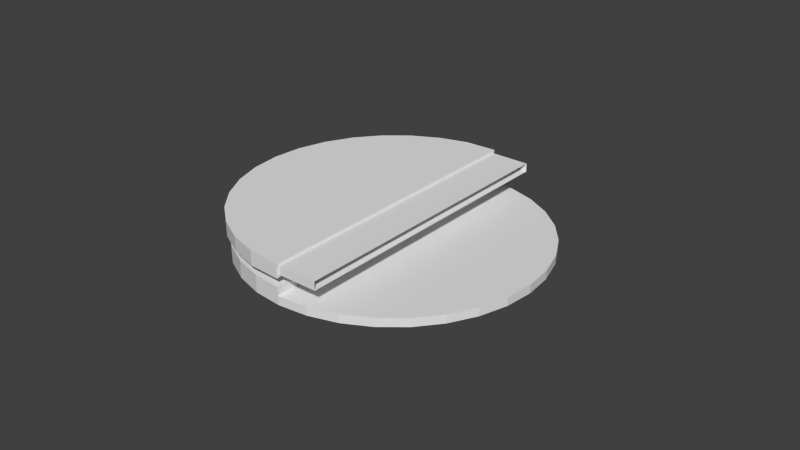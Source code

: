 # Source: Propulsor.blend  (saved by Blender 2.68.0; exported with 4.5.12 LTS)
import bpy
from mathutils import Matrix  # noqa: F401  (used for matrix-valued properties, if any)

bpy.ops.wm.read_factory_settings(use_empty=True)
scene = bpy.context.scene
scene.name = 'Scene'

# ---- collections
col_collection_1 = bpy.data.collections.new('Collection 1'); scene.collection.children.link(col_collection_1)
col_collection_1.hide_render = True
col_collection_1.hide_viewport = True
col_collection_2 = bpy.data.collections.new('Collection 2'); scene.collection.children.link(col_collection_2)
col_collection_2.hide_render = True
col_collection_2.hide_viewport = True
col_collection_12 = bpy.data.collections.new('Collection 12'); scene.collection.children.link(col_collection_12)

# ---- world
world_world = bpy.data.worlds.new('World'); scene.world = world_world
world_world.color = (0.05088, 0.05088, 0.05088)
world_world.use_sun_shadow = False
world_world.sun_shadow_jitter_overblur = 0.0
world_world.cycles.sampling_method = 'MANUAL'
world_world.cycles.sample_map_resolution = 256

# ---- meshes
me_cylinder_004 = bpy.data.meshes.new('Cylinder.004')
me_cylinder_004.from_pydata([(1.858, 9.342, -3.175), (0.0, 9.525, -3.175), (0.0, 9.525, 3.175), (1.858, 9.342, 3.175), (-1.858, 9.342, -3.175), (-1.858, 9.342, 3.175), (3.645, 8.8, -3.175), (3.645, 8.8, 3.175), (-3.645, 8.8, -3.175), (-3.645, 8.8, 3.175), (5.292, 7.92, -3.175), (5.292, 7.92, 3.175), (-5.292, 7.92, -3.175), (-5.292, 7.92, 3.175), (-3.645, 3.645, -3.175), (-3.645, 3.645, 3.175), (3.645, 3.645, -3.175), (3.645, 3.645, 3.175), (6.735, 6.735, -3.175), (6.735, 6.735, 3.175), (-6.735, 6.735, -3.175), (-6.735, 6.735, 3.175), (7.92, 5.292, -3.175), (7.92, 5.292, 3.175), (-7.92, 5.292, -3.175), (-7.92, 5.292, 3.175), (-3.175, 3.066e-06, -3.175), (-3.645, -3.645, -3.175), (-3.114, -0.6194, -3.175), (-2.933, -1.215, -3.175), (-3.114, 0.6194, -3.175), (-2.64, -1.764, -3.175), (-2.245, -2.245, -3.175), (-1.764, -2.64, -3.175), (-1.215, -2.933, -3.175), (-0.6194, -3.114, -3.175), (3.645, -3.645, -3.175), (-2.933, 1.215, -3.175), (-1.035e-06, -3.175, -3.175), (0.6194, -3.114, -3.175), (1.215, -2.933, -3.175), (1.764, -2.64, -3.175), (2.245, -2.245, -3.175), (2.64, -1.764, -3.175), (2.933, -1.215, -3.175), (3.114, -0.6194, -3.175), (-2.64, 1.764, -3.175), (3.175, 2.397e-07, -3.175), (3.114, 0.6194, -3.175), (2.933, 1.215, -3.175), (2.64, 1.764, -3.175), (2.245, 2.245, -3.175), (1.764, 2.64, -3.175), (1.215, 2.933, -3.175), (0.6194, 3.114, -3.175), (-2.245, 2.245, -3.175), (0.0, 3.175, -3.175), (-0.6194, 3.114, -3.175), (-1.215, 2.933, -3.175), (-1.764, 2.64, -3.175), (-1.035e-06, -3.175, 3.175), (-3.645, -3.645, 3.175), (3.645, -3.645, 3.175), (-0.6194, -3.114, 3.175), (-1.215, -2.933, 3.175), (0.6194, -3.114, 3.175), (-1.764, -2.64, 3.175), (-2.245, -2.245, 3.175), (-2.64, -1.764, 3.175), (-2.933, -1.215, 3.175), (-3.114, -0.6194, 3.175), (1.215, -2.933, 3.175), (-3.175, 3.066e-06, 3.175), (-3.114, 0.6194, 3.175), (-2.933, 1.215, 3.175), (-2.64, 1.764, 3.175), (-2.245, 2.245, 3.175), (-1.764, 2.64, 3.175), (-1.215, 2.933, 3.175), (-0.6194, 3.114, 3.175), (1.764, -2.64, 3.175), (0.0, 3.175, 3.175), (0.6194, 3.114, 3.175), (1.215, 2.933, 3.175), (1.764, 2.64, 3.175), (2.245, 2.245, 3.175), (2.64, 1.764, 3.175), (2.933, 1.215, 3.175), (3.114, 0.6194, 3.175), (2.245, -2.245, 3.175), (3.175, 2.397e-07, 3.175), (3.114, -0.6194, 3.175), (2.933, -1.215, 3.175), (2.64, -1.764, 3.175), (8.8, 3.645, -3.175), (8.8, 3.645, 3.175), (-8.8, 3.645, -3.175), (-8.8, 3.645, 3.175), (-9.342, 1.858, -3.175), (-3.645, -8.8, -3.175), (-9.342, 1.858, 3.175), (-3.645, -8.8, 3.175), (9.342, 1.858, -3.175), (9.342, 1.858, 3.175), (-9.525, 9.197e-06, -3.175), (-7.92, -5.292, -3.175), (3.645, -8.8, -3.175), (-9.525, 9.197e-06, 3.175), (3.645, -8.8, 3.175), (-7.92, -5.292, 3.175), (9.525, 7.191e-07, -3.175), (9.525, 7.191e-07, 3.175), (-9.342, -1.858, -3.175), (-8.8, -3.645, -3.175), (-6.735, -6.735, -3.175), (8.8, -3.645, -3.175), (-1.858, -9.342, -3.175), (-9.342, -1.858, 3.175), (8.8, -3.645, 3.175), (-1.858, -9.342, 3.175), (-6.735, -6.735, 3.175), (-8.8, -3.645, 3.175), (9.342, -1.858, -3.175), (9.342, -1.858, 3.175), (-5.292, -7.92, -3.175), (7.92, -5.292, -3.175), (1.858, -9.342, -3.175), (7.92, -5.292, 3.175), (1.858, -9.342, 3.175), (-5.292, -7.92, 3.175), (6.735, -6.735, -3.175), (-3.104e-06, -9.525, -3.175), (-3.104e-06, -9.525, 3.175), (6.735, -6.735, 3.175), (5.292, -7.92, -3.175), (5.292, -7.92, 3.175)], [], [(0, 1, 2, 3), (6, 0, 3, 7), (7, 11, 10, 6), (11, 19, 18, 10), (19, 23, 22, 18), (23, 95, 94, 22), (95, 103, 102, 94), (103, 111, 110, 102), (111, 123, 122, 110), (123, 118, 115, 122), (118, 127, 125, 115), (127, 133, 130, 125), (133, 135, 134, 130), (135, 108, 106, 134), (108, 128, 126, 106), (128, 132, 131, 126), (132, 119, 116, 131), (119, 101, 99, 116), (101, 129, 124, 99), (129, 120, 114, 124), (120, 109, 105, 114), (109, 121, 113, 105), (121, 117, 112, 113), (117, 107, 104, 112), (107, 100, 98, 104), (100, 97, 96, 98), (97, 25, 24, 96), (25, 21, 20, 24), (21, 13, 12, 20), (13, 9, 8, 12), (3, 2, 5, 9, 15, 17, 7), (1, 4, 5, 2), (9, 5, 4, 8), (27, 36, 106, 126, 131, 116, 99), (96, 14, 27, 113, 112, 104, 98), (7, 17, 95, 23, 19, 11), (101, 61, 121, 109, 120, 129), (133, 127, 118, 62, 108, 135), (128, 108, 62, 61, 101, 119, 132), (15, 9, 13, 21, 25, 97), (15, 97, 100, 107, 117, 121, 61), (93, 89, 62), (62, 92, 93), (62, 91, 92), (62, 90, 91), (62, 17, 88, 90), (89, 80, 62), (17, 87, 88), (17, 86, 87), (17, 85, 86), (17, 84, 85), (17, 83, 84), (17, 82, 83), (17, 81, 82), (17, 15, 79, 81), (80, 71, 62), (15, 78, 79), (15, 77, 78), (15, 76, 77), (15, 75, 76), (15, 74, 75), (15, 73, 74), (15, 72, 73), (15, 61, 70, 72), (71, 65, 62), (61, 69, 70), (61, 68, 69), (61, 67, 68), (61, 66, 67), (61, 64, 66), (60, 61, 62, 65), (61, 60, 63), (61, 63, 64), (16, 94, 102, 110, 122, 115, 36), (36, 115, 125, 130, 134, 106), (8, 14, 96, 24, 20, 12), (1, 0, 6, 16, 14, 8, 4), (14, 59, 55), (14, 58, 59), (14, 57, 58), (14, 56, 57), (14, 16, 54, 56), (55, 46, 14), (16, 53, 54), (16, 52, 53), (16, 51, 52), (16, 50, 51), (16, 49, 50), (16, 48, 49), (16, 47, 48), (16, 36, 45, 47), (46, 37, 14), (36, 44, 45), (36, 43, 44), (36, 42, 43), (36, 41, 42), (36, 40, 41), (36, 39, 40), (36, 38, 39), (36, 27, 35, 38), (37, 30, 14), (27, 34, 35), (27, 33, 34), (27, 32, 33), (27, 31, 32), (27, 29, 31), (26, 27, 14, 30), (27, 26, 28), (27, 28, 29), (113, 27, 99, 124, 114, 105), (54, 82, 81, 56), (53, 83, 82, 54), (52, 84, 83, 53), (51, 85, 84, 52), (50, 86, 85, 51), (49, 87, 86, 50), (48, 88, 87, 49), (47, 90, 88, 48), (45, 91, 90, 47), (44, 92, 91, 45), (43, 93, 92, 44), (42, 89, 93, 43), (41, 80, 89, 42), (40, 71, 80, 41), (39, 65, 71, 40), (38, 60, 65, 39), (35, 63, 60, 38), (34, 64, 63, 35), (33, 66, 64, 34), (32, 67, 66, 33), (31, 68, 67, 32), (29, 69, 68, 31), (28, 70, 69, 29), (26, 72, 70, 28), (30, 73, 72, 26), (37, 74, 73, 30), (46, 75, 74, 37), (55, 76, 75, 46), (59, 77, 76, 55), (58, 78, 77, 59), (79, 57, 56, 81), (57, 79, 78, 58), (17, 62, 118, 123, 111, 103, 95), (16, 6, 10, 18, 22, 94)])
me_cylinder_004.use_remesh_preserve_volume = False
me_cylinder_004.use_remesh_preserve_attributes = False
me_cylinder_004.use_mirror_vertex_groups = False
me_cylinder_004.update()
me_cylinder_001 = bpy.data.meshes.new('Cylinder.001')
me_cylinder_001.from_pydata([(0.0, 10.25, -3.861), (0.0, 10.25, 3.861), (2.0, 10.06, -3.861), (2.0, 10.06, 3.861), (3.924, 9.472, -3.861), (3.924, 9.472, 3.861), (5.696, 8.525, -3.861), (5.696, 8.525, 3.861), (7.25, 7.25, -3.861), (7.25, 7.25, 3.861), (8.525, 5.696, -3.861), (8.525, 5.696, 3.861), (9.472, 3.924, -3.861), (9.472, 3.924, 3.861), (10.06, 2.0, -3.861), (10.06, 2.0, 3.861), (10.25, 0.07151, -3.859), (10.25, 0.07151, 3.859), (-10.25, 0.07151, -3.859), (-10.25, 0.07151, 3.859), (-10.06, 2.0, -3.861), (-10.06, 2.0, 3.861), (-9.472, 3.924, -3.861), (-9.472, 3.924, 3.861), (-8.525, 5.696, -3.861), (-8.525, 5.696, 3.861), (-7.25, 7.25, -3.861), (-7.25, 7.25, 3.861), (-5.696, 8.525, -3.861), (-5.696, 8.525, 3.861), (-3.924, 9.472, -3.861), (-3.924, 9.472, 3.861), (-2.0, 10.06, -3.861), (-2.0, 10.06, 3.861), (0.0, 9.525, -3.175), (0.0, 9.525, 3.175), (1.858, 9.342, -3.175), (1.858, 9.342, 3.175), (3.645, 8.8, -3.175), (3.645, 8.8, 3.175), (5.292, 7.92, -3.175), (5.292, 7.92, 3.175), (6.735, 6.735, -3.175), (6.735, 6.735, 3.175), (7.92, 5.292, -3.175), (7.92, 5.292, 3.175), (8.8, 3.645, -3.175), (8.8, 3.645, 3.175), (9.342, 1.858, -3.175), (9.342, 1.858, 3.175), (9.525, 7.191e-07, -3.175), (9.525, 7.191e-07, 3.175), (-9.525, 9.197e-06, -3.175), (-9.525, 9.197e-06, 3.175), (-9.342, 1.858, -3.175), (-9.342, 1.858, 3.175), (-8.8, 3.645, -3.175), (-8.8, 3.645, 3.175), (-7.92, 5.292, -3.175), (-7.92, 5.292, 3.175), (-6.735, 6.735, -3.175), (-6.735, 6.735, 3.175), (-5.292, 7.92, -3.175), (-5.292, 7.92, 3.175), (-3.645, 8.8, -3.175), (-3.645, 8.8, 3.175), (-1.858, 9.342, -3.175), (-1.858, 9.342, 3.175)], [], [(0, 1, 3, 2), (2, 3, 5, 4), (4, 5, 7, 6), (6, 7, 9, 8), (8, 9, 11, 10), (10, 11, 13, 12), (12, 13, 15, 14), (14, 15, 17, 16), (18, 19, 21, 20), (20, 21, 23, 22), (22, 23, 25, 24), (24, 25, 27, 26), (26, 27, 29, 28), (28, 29, 31, 30), (3, 1, 33, 31, 29, 27, 25, 23, 21, 19, 17, 15, 13, 11, 9, 7, 5), (32, 33, 1, 0), (30, 31, 33, 32), (0, 2, 4, 6, 8, 10, 12, 14, 16, 18, 20, 22, 24, 26, 28, 30, 32), (36, 37, 35, 34), (38, 39, 37, 36), (40, 41, 39, 38), (42, 43, 41, 40), (44, 45, 43, 42), (46, 47, 45, 44), (48, 49, 47, 46), (50, 51, 49, 48), (54, 55, 53, 52), (56, 57, 55, 54), (58, 59, 57, 56), (60, 61, 59, 58), (62, 63, 61, 60), (64, 65, 63, 62), (39, 41, 43, 45, 47, 49, 51, 53, 55, 57, 59, 61, 63, 65, 67, 35, 37), (34, 35, 67, 66), (66, 67, 65, 64), (66, 64, 62, 60, 58, 56, 54, 52, 50, 48, 46, 44, 42, 40, 38, 36, 34), (16, 17, 51, 50), (19, 18, 52, 53), (17, 19, 53, 51), (18, 16, 50, 52)])
me_cylinder_001.use_remesh_preserve_volume = False
me_cylinder_001.use_remesh_preserve_attributes = False
me_cylinder_001.use_mirror_vertex_groups = False
me_cylinder_001.update()
me_cylinder_002 = bpy.data.meshes.new('Cylinder.002')
me_cylinder_002.from_pydata([(0.003574, -7.0, 1.2), (-1.366, 6.865, 1.2), (0.0, 7.0, 1.2), (-2.679, 6.467, 1.2), (-1.366, 6.865, 0.8), (0.003576, 7.0, 0.8), (-3.889, 5.82, 1.2), (-2.679, 6.467, 0.8), (0.003574, -7.0, 0.8), (-4.95, 4.95, 1.2), (-3.889, 5.82, 0.8), (-1.366, -6.865, 0.8), (-1.366, -6.865, 1.2), (-5.82, 3.889, 1.2), (-4.95, 4.95, 0.8), (-2.679, -6.467, 0.8), (-2.679, -6.467, 1.2), (-6.467, 2.679, 1.2), (-5.82, 3.889, 0.8), (-3.889, -5.82, 0.8), (-3.889, -5.82, 1.2), (-6.865, 1.366, 1.2), (-6.467, 2.679, 0.8), (-4.95, -4.95, 0.8), (-4.95, -4.95, 1.2), (-7.0, 6.759e-06, 1.2), (-6.865, 1.366, 0.8), (-5.82, -3.889, 0.8), (-5.82, -3.889, 1.2), (-6.865, -1.366, 1.2), (-7.0, 6.759e-06, 0.8), (-6.467, -2.679, 0.8), (-6.467, -2.679, 1.2), (-6.865, -1.366, 0.8), (2.004, -7.0, 1.2), (2.0, 7.0, 1.2), (2.004, 7.0, 0.8), (2.004, -7.0, 0.8)], [], [(1, 2, 0, 12, 16, 20, 24, 28, 32, 29, 25, 21, 17, 13, 9, 6, 3), (8, 5, 4, 7, 10, 14, 18, 22, 26, 30, 33, 31, 27, 23, 19, 15, 11), (2, 1, 4, 5), (3, 7, 4, 1), (7, 3, 6, 10), (10, 6, 9, 14), (14, 9, 13, 18), (18, 13, 17, 22), (22, 17, 21, 26), (26, 21, 25, 30), (30, 25, 29, 33), (33, 29, 32, 31), (31, 32, 28, 27), (27, 28, 24, 23), (23, 24, 20, 19), (19, 20, 16, 15), (15, 16, 12, 11), (11, 12, 0, 8), (5, 8, 37, 36), (2, 5, 36, 35), (0, 2, 35, 34), (8, 0, 34, 37)])
me_cylinder_002.use_remesh_preserve_volume = False
me_cylinder_002.use_remesh_preserve_attributes = False
me_cylinder_002.use_mirror_vertex_groups = False
me_cylinder_002.update()
me_cylinder_000 = bpy.data.meshes.new('Cylinder.000')
me_cylinder_000.from_pydata([(0.11, -7.124, 1.316), (-1.4, 7.007, 1.337), (0.106, 7.124, 1.316), (-2.736, 6.601, 1.337), (-1.4, 7.007, 0.6626), (0.1111, 7.123, 0.6849), (-3.971, 5.941, 1.337), (-2.736, 6.601, 0.6632), (0.1106, -7.124, 0.6853), (-5.054, 5.052, 1.337), (-3.971, 5.941, 0.6633), (-1.4, -7.007, 0.6625), (-1.4, -7.007, 1.337), (-5.942, 3.969, 1.337), (-5.054, 5.052, 0.6634), (-2.736, -6.601, 0.6632), (-2.736, -6.601, 1.337), (-6.602, 2.734, 1.336), (-5.942, 3.969, 0.6635), (-3.971, -5.941, 0.6633), (-3.971, -5.941, 1.337), (-7.009, 1.394, 1.336), (-6.603, 2.734, 0.6636), (-5.054, -5.052, 0.6634), (-5.054, -5.052, 1.337), (-7.146, 5.753e-06, 1.336), (-7.009, 1.394, 0.6636), (-5.942, -3.969, 0.6635), (-5.942, -3.969, 1.337), (-7.009, -1.394, 1.336), (-7.146, 7.918e-06, 0.6636), (-6.603, -2.734, 0.6636), (-6.603, -2.734, 1.336), (-7.009, -1.394, 0.6636)], [], [(1, 3, 6, 9, 13, 17, 21, 25, 29, 32, 28, 24, 20, 16, 12, 0, 2), (8, 11, 15, 19, 23, 27, 31, 33, 30, 26, 22, 18, 14, 10, 7, 4, 5), (2, 5, 4, 1), (3, 1, 4, 7), (7, 10, 6, 3), (10, 14, 9, 6), (14, 18, 13, 9), (18, 22, 17, 13), (22, 26, 21, 17), (26, 30, 25, 21), (30, 33, 29, 25), (33, 31, 32, 29), (31, 27, 28, 32), (27, 23, 24, 28), (23, 19, 20, 24), (19, 15, 16, 20), (15, 11, 12, 16), (11, 8, 0, 12), (2, 0, 8, 5)])
me_cylinder_000.use_remesh_preserve_volume = False
me_cylinder_000.use_remesh_preserve_attributes = False
me_cylinder_000.use_mirror_vertex_groups = False
me_cylinder_000.update()
me_cylinder_003 = bpy.data.meshes.new('Cylinder.003')
me_cylinder_003.from_pydata([(0.0, 7.0, -0.2), (0.0, 7.0, 0.2), (-2.281e-06, -7.0, 0.2), (-2.281e-06, -7.0, -0.2), (-1.366, -6.865, 0.2), (-1.366, -6.865, -0.2), (-2.679, -6.467, 0.2), (-2.679, -6.467, -0.2), (-3.889, -5.82, 0.2), (-3.889, -5.82, -0.2), (-4.95, -4.95, 0.2), (-4.95, -4.95, -0.2), (-5.82, -3.889, 0.2), (-5.82, -3.889, -0.2), (-6.467, -2.679, 0.2), (-6.467, -2.679, -0.2), (-6.865, -1.366, 0.2), (-6.865, -1.366, -0.2), (-7.0, 6.759e-06, 0.2), (-7.0, 6.759e-06, -0.2), (-6.865, 1.366, 0.2), (-6.865, 1.366, -0.2), (-6.467, 2.679, 0.2), (-6.467, 2.679, -0.2), (-5.82, 3.889, 0.2), (-5.82, 3.889, -0.2), (-4.95, 4.95, 0.2), (-4.95, 4.95, -0.2), (-3.889, 5.82, 0.2), (-3.889, 5.82, -0.2), (-2.679, 6.467, 0.2), (-2.679, 6.467, -0.2), (-1.366, 6.865, 0.2), (-1.366, 6.865, -0.2), (0.0, 7.0, -0.6), (1.366, 6.865, -0.6), (2.679, 6.467, -0.6), (3.889, 5.82, -0.6), (4.95, 4.95, -0.6), (5.82, 3.889, -0.6), (6.467, 2.679, -0.6), (6.865, 1.366, -0.6), (7.0, 5.285e-07, -0.6), (6.865, -1.366, -0.6), (6.467, -2.679, -0.6), (5.82, -3.889, -0.6), (4.95, -4.95, -0.6), (3.889, -5.82, -0.6), (2.679, -6.467, -0.6), (1.366, -6.865, -0.6), (-2.281e-06, -7.0, -0.6), (-1.366, -6.865, -0.6), (-2.679, -6.467, -0.6), (-3.889, -5.82, -0.6), (-4.95, -4.95, -0.6), (-5.82, -3.889, -0.6), (-6.467, -2.679, -0.6), (-6.865, -1.366, -0.6), (-7.0, 6.759e-06, -0.6), (-6.865, 1.366, -0.6), (-6.467, 2.679, -0.6), (-5.82, 3.889, -0.6), (-4.95, 4.95, -0.6), (-3.889, 5.82, -0.6), (-2.679, 6.467, -0.6), (-1.366, 6.865, -0.6), (0.0, 7.0, -0.2), (1.366, 6.865, -0.2), (2.679, 6.467, -0.2), (3.889, 5.82, -0.2), (4.95, 4.95, -0.2), (5.82, 3.889, -0.2), (6.467, 2.679, -0.2), (6.865, 1.366, -0.2), (7.0, 5.285e-07, -0.2), (6.865, -1.366, -0.2), (6.467, -2.679, -0.2), (5.82, -3.889, -0.2), (4.95, -4.95, -0.2), (3.889, -5.82, -0.2), (2.679, -6.467, -0.2), (1.366, -6.865, -0.2), (-2.281e-06, -7.0, -0.2), (-1.366, -6.865, -0.2), (-2.679, -6.467, -0.2), (-3.889, -5.82, -0.2), (-4.95, -4.95, -0.2), (-5.82, -3.889, -0.2), (-6.467, -2.679, -0.2), (-6.865, -1.366, -0.2), (-7.0, 6.759e-06, -0.2), (-6.865, 1.366, -0.2), (-6.467, 2.679, -0.2), (-5.82, 3.889, -0.2), (-4.95, 4.95, -0.2), (-3.889, 5.82, -0.2), (-2.679, 6.467, -0.2), (-1.366, 6.865, -0.2)], [], [(1, 2, 3, 0), (3, 5, 7, 9, 11, 13, 15, 17, 19, 21, 23, 25, 27, 29, 31, 33, 0), (3, 2, 4, 5), (5, 4, 6, 7), (7, 6, 8, 9), (9, 8, 10, 11), (11, 10, 12, 13), (13, 12, 14, 15), (15, 14, 16, 17), (17, 16, 18, 19), (19, 18, 20, 21), (21, 20, 22, 23), (23, 22, 24, 25), (25, 24, 26, 27), (27, 26, 28, 29), (29, 28, 30, 31), (31, 30, 32, 33), (32, 1, 0, 33), (4, 2, 1, 32, 30, 28, 26, 24, 22, 20, 18, 16, 14, 12, 10, 8, 6), (66, 97, 96, 95, 94, 93, 92, 91, 90, 89, 88, 87, 86, 85, 84, 83, 82, 81, 80, 79, 78, 77, 76, 75, 74, 73, 72, 71, 70, 69, 68, 67), (34, 35, 36, 37, 38, 39, 40, 41, 42, 43, 44, 45, 46, 47, 48, 49, 50, 51, 52, 53, 54, 55, 56, 57, 58, 59, 60, 61, 62, 63, 64, 65), (34, 66, 67, 35), (35, 67, 68, 36), (36, 68, 69, 37), (37, 69, 70, 38), (38, 70, 71, 39), (39, 71, 72, 40), (40, 72, 73, 41), (41, 73, 74, 42), (42, 74, 75, 43), (43, 75, 76, 44), (44, 76, 77, 45), (45, 77, 78, 46), (46, 78, 79, 47), (47, 79, 80, 48), (48, 80, 81, 49), (49, 81, 82, 50), (50, 82, 83, 51), (51, 83, 84, 52), (52, 84, 85, 53), (53, 85, 86, 54), (54, 86, 87, 55), (55, 87, 88, 56), (56, 88, 89, 57), (57, 89, 90, 58), (58, 90, 91, 59), (59, 91, 92, 60), (60, 92, 93, 61), (61, 93, 94, 62), (62, 94, 95, 63), (63, 95, 96, 64), (65, 97, 66, 34), (64, 96, 97, 65)])
me_cylinder_003.use_remesh_preserve_volume = False
me_cylinder_003.use_remesh_preserve_attributes = False
me_cylinder_003.use_mirror_vertex_groups = False
me_cylinder_003.update()

# ---- objects
ob_magnet = bpy.data.objects.new('Magnet', me_cylinder_004)
ob_cylinder = bpy.data.objects.new('Cylinder', me_cylinder_001)
ob_cylinder_004 = bpy.data.objects.new('Cylinder.004', me_cylinder_002)
ob_cylinder_002 = bpy.data.objects.new('Cylinder.002', me_cylinder_000)
ob_cylinder_001 = bpy.data.objects.new('Cylinder.001', me_cylinder_003)

# ---- transforms, parenting, visibility, modifiers, constraints
ob_magnet.location = (0.0, 0.0, 0.0)
ob_magnet.lineart.crease_threshold = 0.0
ob_cylinder.location = (0.0, 0.0, 0.0)
ob_cylinder.lineart.crease_threshold = 0.0
ob_cylinder_004.location = (0.0, 0.0, 0.0)
ob_cylinder_004.lineart.crease_threshold = 0.0
ob_cylinder_002.location = (0.0, 0.0, 0.0)
ob_cylinder_002.lineart.crease_threshold = 0.0
ob_cylinder_001.location = (0.0, 0.0, 0.0)
ob_cylinder_001.lineart.crease_threshold = 0.0

# ---- collection membership
col_collection_1.objects.link(ob_magnet)
col_collection_2.objects.link(ob_cylinder)
col_collection_12.objects.link(ob_cylinder_004)
col_collection_12.objects.link(ob_cylinder_002)
col_collection_12.objects.link(ob_cylinder_001)

# ---- scene / render settings (as saved in the file)
scene.frame_start = 1; scene.frame_end = 250; scene.frame_set(1)
scene.render.engine = 'BLENDER_EEVEE_NEXT'
scene.render.image_settings.color_mode = 'RGB'
scene.render.image_settings.compression = 90
scene.render.dither_intensity = 0.0
scene.render.bake_margin = 2
scene.cycles.use_denoising = False
scene.cycles.samples = 10
scene.cycles.sampling_pattern = 'TABULATED_SOBOL'
scene.cycles.light_sampling_threshold = 0.0
scene.cycles.use_adaptive_sampling = False
scene.cycles.use_light_tree = False
scene.cycles.blur_glossy = 0.0
scene.cycles.volume_bounces = 1
scene.cycles.pixel_filter_type = 'GAUSSIAN'
scene.cycles.sample_clamp_indirect = 0.0
scene.view_settings.view_transform = 'Standard'
bpy.context.view_layer.update()

# ---- added for rendering (the .blend has no active camera and no usable light): camera, sun
cam_auto = bpy.data.cameras.new('AutoCamera')
cam_auto.lens = 50.0
cam_auto.sensor_width = 36.0
cam_auto.clip_end = 1000.0
ob_auto_camera = bpy.data.objects.new('AutoCamera', cam_auto)
scene.collection.objects.link(ob_auto_camera)
ob_auto_camera.location = (27.3077, -32.4053, 21.8462)
ob_auto_camera.rotation_euler = (1.09748, -7.21219e-08, 0.694738)
scene.camera = ob_auto_camera
light_auto_sun = bpy.data.lights.new('AutoSun', 'SUN')
light_auto_sun.energy = 3.0
light_auto_sun.angle = 0.0523599
ob_auto_sun = bpy.data.objects.new('AutoSun', light_auto_sun)
scene.collection.objects.link(ob_auto_sun)
ob_auto_sun.rotation_euler = (0.872665, 0.174533, 0.523599)
bpy.context.view_layer.update()
